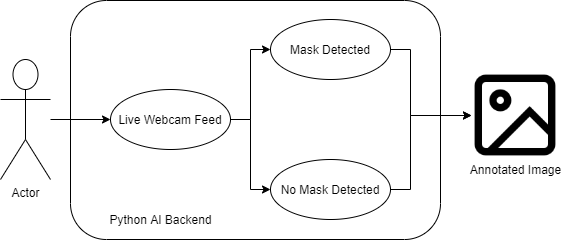

The diagram above was exported from draw.io. Its source (the exported page's mxGraphModel, read from the mxfile embedded in the PNG):
<mxGraphModel dx="868" dy="450" grid="1" gridSize="10" guides="1" tooltips="1" connect="1" arrows="1" fold="1" page="1" pageScale="1" pageWidth="827" pageHeight="1169" math="0" shadow="0">
  <root>
    <mxCell id="0" />
    <mxCell id="1" parent="0" />
    <mxCell id="irshPnPMiVFg28nwhQPq-18" value="" style="group" vertex="1" connectable="0" parent="1">
      <mxGeometry x="50" y="41" width="570" height="239" as="geometry" />
    </mxCell>
    <mxCell id="irshPnPMiVFg28nwhQPq-1" value="Actor" style="shape=umlActor;verticalLabelPosition=bottom;labelBackgroundColor=#ffffff;verticalAlign=top;html=1;outlineConnect=0;" vertex="1" parent="irshPnPMiVFg28nwhQPq-18">
      <mxGeometry y="59" width="50" height="120" as="geometry" />
    </mxCell>
    <mxCell id="irshPnPMiVFg28nwhQPq-2" value="Live Webcam Feed" style="ellipse;whiteSpace=wrap;html=1;" vertex="1" parent="irshPnPMiVFg28nwhQPq-18">
      <mxGeometry x="110" y="89" width="120" height="60" as="geometry" />
    </mxCell>
    <mxCell id="irshPnPMiVFg28nwhQPq-13" value="" style="edgeStyle=orthogonalEdgeStyle;rounded=0;orthogonalLoop=1;jettySize=auto;html=1;" edge="1" parent="irshPnPMiVFg28nwhQPq-18" source="irshPnPMiVFg28nwhQPq-1" target="irshPnPMiVFg28nwhQPq-2">
      <mxGeometry relative="1" as="geometry" />
    </mxCell>
    <mxCell id="irshPnPMiVFg28nwhQPq-3" value="Mask Detected" style="ellipse;whiteSpace=wrap;html=1;" vertex="1" parent="irshPnPMiVFg28nwhQPq-18">
      <mxGeometry x="270" y="19" width="120" height="60" as="geometry" />
    </mxCell>
    <mxCell id="irshPnPMiVFg28nwhQPq-5" style="edgeStyle=orthogonalEdgeStyle;rounded=0;orthogonalLoop=1;jettySize=auto;html=1;entryX=0;entryY=0.5;entryDx=0;entryDy=0;" edge="1" parent="irshPnPMiVFg28nwhQPq-18" source="irshPnPMiVFg28nwhQPq-2" target="irshPnPMiVFg28nwhQPq-3">
      <mxGeometry relative="1" as="geometry" />
    </mxCell>
    <mxCell id="irshPnPMiVFg28nwhQPq-4" value="No Mask Detected" style="ellipse;whiteSpace=wrap;html=1;" vertex="1" parent="irshPnPMiVFg28nwhQPq-18">
      <mxGeometry x="270" y="159" width="120" height="60" as="geometry" />
    </mxCell>
    <mxCell id="irshPnPMiVFg28nwhQPq-6" style="edgeStyle=orthogonalEdgeStyle;rounded=0;orthogonalLoop=1;jettySize=auto;html=1;entryX=0;entryY=0.5;entryDx=0;entryDy=0;" edge="1" parent="irshPnPMiVFg28nwhQPq-18" source="irshPnPMiVFg28nwhQPq-2" target="irshPnPMiVFg28nwhQPq-4">
      <mxGeometry relative="1" as="geometry" />
    </mxCell>
    <mxCell id="irshPnPMiVFg28nwhQPq-10" value="" style="group" vertex="1" connectable="0" parent="irshPnPMiVFg28nwhQPq-18">
      <mxGeometry x="460" y="71" width="110" height="108" as="geometry" />
    </mxCell>
    <mxCell id="irshPnPMiVFg28nwhQPq-8" value="" style="shape=image;html=1;verticalAlign=top;verticalLabelPosition=bottom;labelBackgroundColor=#ffffff;imageAspect=0;aspect=fixed;image=https://cdn0.iconfinder.com/data/icons/feather/96/591259-image-128.png;fillColor=none;" vertex="1" parent="irshPnPMiVFg28nwhQPq-10">
      <mxGeometry x="11" width="88" height="88" as="geometry" />
    </mxCell>
    <mxCell id="irshPnPMiVFg28nwhQPq-9" value="Annotated Image" style="text;html=1;align=center;verticalAlign=middle;resizable=0;points=[];autosize=1;" vertex="1" parent="irshPnPMiVFg28nwhQPq-10">
      <mxGeometry y="88" width="110" height="20" as="geometry" />
    </mxCell>
    <mxCell id="irshPnPMiVFg28nwhQPq-14" style="edgeStyle=orthogonalEdgeStyle;rounded=0;orthogonalLoop=1;jettySize=auto;html=1;" edge="1" parent="irshPnPMiVFg28nwhQPq-18" source="irshPnPMiVFg28nwhQPq-3" target="irshPnPMiVFg28nwhQPq-8">
      <mxGeometry relative="1" as="geometry">
        <Array as="points">
          <mxPoint x="410" y="49" />
          <mxPoint x="410" y="115" />
        </Array>
      </mxGeometry>
    </mxCell>
    <mxCell id="irshPnPMiVFg28nwhQPq-15" style="edgeStyle=orthogonalEdgeStyle;rounded=0;orthogonalLoop=1;jettySize=auto;html=1;entryX=0;entryY=0.5;entryDx=0;entryDy=0;" edge="1" parent="irshPnPMiVFg28nwhQPq-18" source="irshPnPMiVFg28nwhQPq-4" target="irshPnPMiVFg28nwhQPq-8">
      <mxGeometry relative="1" as="geometry">
        <Array as="points">
          <mxPoint x="410" y="189" />
          <mxPoint x="410" y="115" />
        </Array>
      </mxGeometry>
    </mxCell>
    <mxCell id="irshPnPMiVFg28nwhQPq-16" value="" style="rounded=1;whiteSpace=wrap;html=1;fillColor=none;" vertex="1" parent="irshPnPMiVFg28nwhQPq-18">
      <mxGeometry x="70" width="370" height="239" as="geometry" />
    </mxCell>
    <mxCell id="irshPnPMiVFg28nwhQPq-17" value="Python AI Backend" style="text;html=1;align=center;verticalAlign=middle;resizable=0;points=[];autosize=1;" vertex="1" parent="irshPnPMiVFg28nwhQPq-18">
      <mxGeometry x="100" y="209" width="120" height="20" as="geometry" />
    </mxCell>
  </root>
</mxGraphModel>